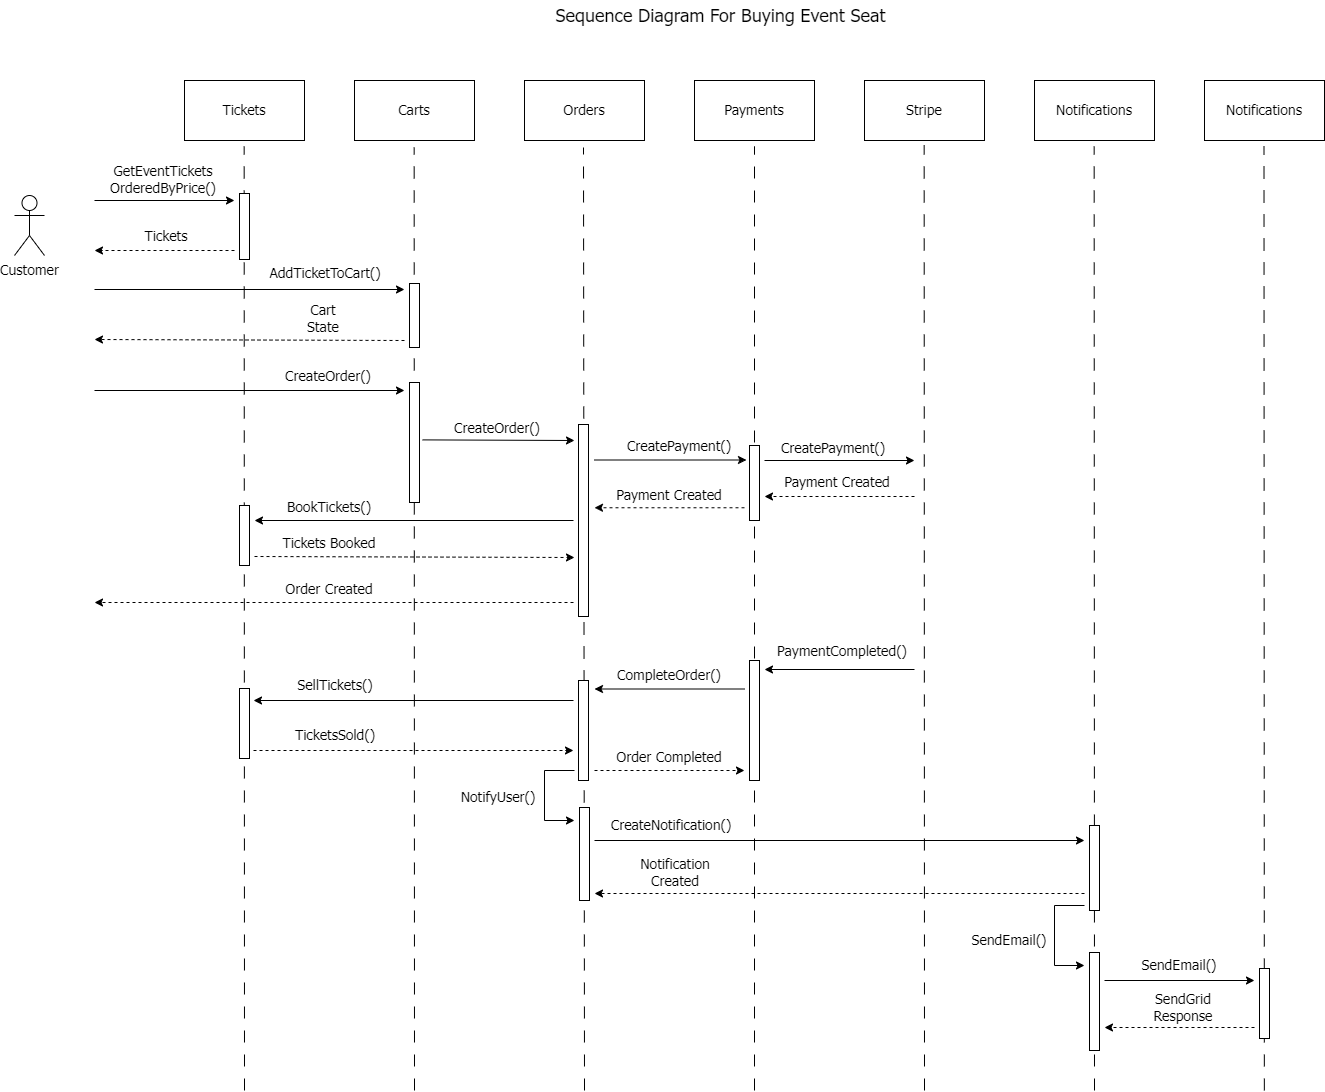

The diagram above was exported from draw.io. Its source (the exported page's mxGraphModel, read from the mxfile embedded in the PNG):
<mxGraphModel dx="2037" dy="746" grid="1" gridSize="10" guides="1" tooltips="1" connect="1" arrows="1" fold="1" page="1" pageScale="1" pageWidth="827" pageHeight="1169" math="0" shadow="0">
  <root>
    <mxCell id="0" />
    <mxCell id="1" parent="0" />
    <mxCell id="QFPROpOecdFp18D14F6w-79" value="" style="endArrow=none;dashed=1;html=1;rounded=0;entryX=0.5;entryY=1;entryDx=0;entryDy=0;dashPattern=12 12;fontFamily=Tahoma;fontSize=14;" edge="1" parent="1">
      <mxGeometry width="50" height="50" relative="1" as="geometry">
        <mxPoint x="1220" y="1120" as="sourcePoint" />
        <mxPoint x="1219.66" y="176" as="targetPoint" />
      </mxGeometry>
    </mxCell>
    <mxCell id="QFPROpOecdFp18D14F6w-1" value="Tickets" style="rounded=0;whiteSpace=wrap;html=1;fontFamily=Tahoma;fontSize=14;" vertex="1" parent="1">
      <mxGeometry x="310" y="110" width="120" height="60" as="geometry" />
    </mxCell>
    <mxCell id="QFPROpOecdFp18D14F6w-2" value="" style="endArrow=none;dashed=1;html=1;rounded=0;entryX=0.5;entryY=1;entryDx=0;entryDy=0;dashPattern=12 12;fontFamily=Tahoma;fontSize=14;" edge="1" parent="1">
      <mxGeometry width="50" height="50" relative="1" as="geometry">
        <mxPoint x="370" y="1120" as="sourcePoint" />
        <mxPoint x="369.66" y="176" as="targetPoint" />
      </mxGeometry>
    </mxCell>
    <mxCell id="QFPROpOecdFp18D14F6w-3" value="" style="rounded=0;whiteSpace=wrap;html=1;direction=south;fontFamily=Tahoma;fontSize=14;" vertex="1" parent="1">
      <mxGeometry x="365" y="223" width="10" height="66" as="geometry" />
    </mxCell>
    <mxCell id="QFPROpOecdFp18D14F6w-5" value="" style="endArrow=classic;html=1;rounded=0;fontFamily=Tahoma;fontSize=14;" edge="1" parent="1">
      <mxGeometry width="50" height="50" relative="1" as="geometry">
        <mxPoint x="220" y="230" as="sourcePoint" />
        <mxPoint x="360" y="230" as="targetPoint" />
      </mxGeometry>
    </mxCell>
    <mxCell id="QFPROpOecdFp18D14F6w-7" value="GetEventTickets&lt;br style=&quot;font-size: 14px;&quot;&gt;OrderedByPrice()" style="text;html=1;strokeColor=none;fillColor=none;align=center;verticalAlign=middle;whiteSpace=wrap;rounded=0;fontFamily=Tahoma;fontSize=14;" vertex="1" parent="1">
      <mxGeometry x="229" y="194" width="120" height="30" as="geometry" />
    </mxCell>
    <mxCell id="QFPROpOecdFp18D14F6w-8" value="" style="endArrow=classic;html=1;rounded=0;dashed=1;fontFamily=Tahoma;fontSize=14;" edge="1" parent="1">
      <mxGeometry width="50" height="50" relative="1" as="geometry">
        <mxPoint x="360" y="280" as="sourcePoint" />
        <mxPoint x="220" y="280" as="targetPoint" />
      </mxGeometry>
    </mxCell>
    <mxCell id="QFPROpOecdFp18D14F6w-9" value="Tickets" style="text;html=1;strokeColor=none;fillColor=none;align=center;verticalAlign=middle;whiteSpace=wrap;rounded=0;fontFamily=Tahoma;fontSize=14;" vertex="1" parent="1">
      <mxGeometry x="247" y="258" width="90" height="15" as="geometry" />
    </mxCell>
    <mxCell id="QFPROpOecdFp18D14F6w-10" value="Customer" style="shape=umlActor;verticalLabelPosition=bottom;verticalAlign=top;html=1;outlineConnect=0;fontFamily=Tahoma;fontSize=14;" vertex="1" parent="1">
      <mxGeometry x="140" y="225" width="30" height="60" as="geometry" />
    </mxCell>
    <mxCell id="QFPROpOecdFp18D14F6w-12" value="" style="endArrow=classic;html=1;rounded=0;fontFamily=Tahoma;fontSize=14;" edge="1" parent="1">
      <mxGeometry width="50" height="50" relative="1" as="geometry">
        <mxPoint x="220" y="319" as="sourcePoint" />
        <mxPoint x="530" y="319" as="targetPoint" />
      </mxGeometry>
    </mxCell>
    <mxCell id="QFPROpOecdFp18D14F6w-13" value="Carts" style="rounded=0;whiteSpace=wrap;html=1;fontFamily=Tahoma;fontSize=14;" vertex="1" parent="1">
      <mxGeometry x="480" y="110" width="120" height="60" as="geometry" />
    </mxCell>
    <mxCell id="QFPROpOecdFp18D14F6w-14" value="" style="endArrow=none;dashed=1;html=1;rounded=0;entryX=0.5;entryY=1;entryDx=0;entryDy=0;dashPattern=12 12;fontFamily=Tahoma;fontSize=14;" edge="1" parent="1">
      <mxGeometry width="50" height="50" relative="1" as="geometry">
        <mxPoint x="540" y="1120" as="sourcePoint" />
        <mxPoint x="539.66" y="177" as="targetPoint" />
      </mxGeometry>
    </mxCell>
    <mxCell id="QFPROpOecdFp18D14F6w-16" value="" style="rounded=0;whiteSpace=wrap;html=1;direction=south;fontFamily=Tahoma;fontSize=14;" vertex="1" parent="1">
      <mxGeometry x="535" y="313" width="10" height="64" as="geometry" />
    </mxCell>
    <mxCell id="QFPROpOecdFp18D14F6w-17" value="AddTicketToCart()" style="text;html=1;strokeColor=none;fillColor=none;align=center;verticalAlign=middle;whiteSpace=wrap;rounded=0;fontFamily=Tahoma;fontSize=14;" vertex="1" parent="1">
      <mxGeometry x="396" y="292" width="110" height="22" as="geometry" />
    </mxCell>
    <mxCell id="QFPROpOecdFp18D14F6w-18" value="" style="endArrow=classic;html=1;rounded=0;dashed=1;fontFamily=Tahoma;fontSize=14;" edge="1" parent="1">
      <mxGeometry width="50" height="50" relative="1" as="geometry">
        <mxPoint x="530" y="370" as="sourcePoint" />
        <mxPoint x="220" y="369" as="targetPoint" />
      </mxGeometry>
    </mxCell>
    <mxCell id="QFPROpOecdFp18D14F6w-19" value="Cart State" style="text;html=1;strokeColor=none;fillColor=none;align=center;verticalAlign=middle;whiteSpace=wrap;rounded=0;fontFamily=Tahoma;fontSize=14;" vertex="1" parent="1">
      <mxGeometry x="419" y="337" width="60" height="22" as="geometry" />
    </mxCell>
    <mxCell id="QFPROpOecdFp18D14F6w-20" value="Orders" style="rounded=0;whiteSpace=wrap;html=1;fontFamily=Tahoma;fontSize=14;" vertex="1" parent="1">
      <mxGeometry x="650" y="110" width="120" height="60" as="geometry" />
    </mxCell>
    <mxCell id="QFPROpOecdFp18D14F6w-21" value="" style="endArrow=none;dashed=1;html=1;rounded=0;entryX=0.5;entryY=1;entryDx=0;entryDy=0;dashPattern=12 12;fontFamily=Tahoma;fontSize=14;" edge="1" parent="1">
      <mxGeometry width="50" height="50" relative="1" as="geometry">
        <mxPoint x="710" y="1120" as="sourcePoint" />
        <mxPoint x="709" y="177" as="targetPoint" />
      </mxGeometry>
    </mxCell>
    <mxCell id="QFPROpOecdFp18D14F6w-22" value="" style="rounded=0;whiteSpace=wrap;html=1;direction=south;fontFamily=Tahoma;fontSize=14;" vertex="1" parent="1">
      <mxGeometry x="535" y="412" width="10" height="120" as="geometry" />
    </mxCell>
    <mxCell id="QFPROpOecdFp18D14F6w-23" value="" style="endArrow=classic;html=1;rounded=0;fontFamily=Tahoma;fontSize=14;" edge="1" parent="1">
      <mxGeometry width="50" height="50" relative="1" as="geometry">
        <mxPoint x="220" y="420" as="sourcePoint" />
        <mxPoint x="530" y="420" as="targetPoint" />
      </mxGeometry>
    </mxCell>
    <mxCell id="QFPROpOecdFp18D14F6w-24" value="CreateOrder()" style="text;html=1;strokeColor=none;fillColor=none;align=center;verticalAlign=middle;whiteSpace=wrap;rounded=0;fontFamily=Tahoma;fontSize=14;" vertex="1" parent="1">
      <mxGeometry x="399" y="395" width="110" height="22" as="geometry" />
    </mxCell>
    <mxCell id="QFPROpOecdFp18D14F6w-25" value="" style="rounded=0;whiteSpace=wrap;html=1;direction=south;fontFamily=Tahoma;fontSize=14;" vertex="1" parent="1">
      <mxGeometry x="704" y="454" width="10" height="192" as="geometry" />
    </mxCell>
    <mxCell id="QFPROpOecdFp18D14F6w-27" value="" style="endArrow=classic;html=1;rounded=0;exitX=0.449;exitY=-0.016;exitDx=0;exitDy=0;exitPerimeter=0;fontFamily=Tahoma;fontSize=14;" edge="1" parent="1">
      <mxGeometry width="50" height="50" relative="1" as="geometry">
        <mxPoint x="548.16" y="469.39" as="sourcePoint" />
        <mxPoint x="700" y="470" as="targetPoint" />
      </mxGeometry>
    </mxCell>
    <mxCell id="QFPROpOecdFp18D14F6w-28" value="CreateOrder()" style="text;html=1;strokeColor=none;fillColor=none;align=center;verticalAlign=middle;whiteSpace=wrap;rounded=0;fontFamily=Tahoma;fontSize=14;" vertex="1" parent="1">
      <mxGeometry x="568" y="447" width="110" height="22" as="geometry" />
    </mxCell>
    <mxCell id="QFPROpOecdFp18D14F6w-29" value="Payments" style="rounded=0;whiteSpace=wrap;html=1;fontFamily=Tahoma;fontSize=14;" vertex="1" parent="1">
      <mxGeometry x="820" y="110" width="120" height="60" as="geometry" />
    </mxCell>
    <mxCell id="QFPROpOecdFp18D14F6w-30" value="" style="endArrow=classic;html=1;rounded=0;dashed=1;fontFamily=Tahoma;fontSize=14;" edge="1" parent="1">
      <mxGeometry width="50" height="50" relative="1" as="geometry">
        <mxPoint x="720" y="800" as="sourcePoint" />
        <mxPoint x="870" y="800" as="targetPoint" />
      </mxGeometry>
    </mxCell>
    <mxCell id="QFPROpOecdFp18D14F6w-32" value="" style="endArrow=none;dashed=1;html=1;rounded=0;entryX=0.5;entryY=1;entryDx=0;entryDy=0;dashPattern=12 12;fontFamily=Tahoma;fontSize=14;" edge="1" parent="1">
      <mxGeometry width="50" height="50" relative="1" as="geometry">
        <mxPoint x="880" y="1120" as="sourcePoint" />
        <mxPoint x="880" y="176" as="targetPoint" />
      </mxGeometry>
    </mxCell>
    <mxCell id="QFPROpOecdFp18D14F6w-33" value="" style="rounded=0;whiteSpace=wrap;html=1;direction=south;fontFamily=Tahoma;fontSize=14;" vertex="1" parent="1">
      <mxGeometry x="875" y="475" width="10" height="75" as="geometry" />
    </mxCell>
    <mxCell id="QFPROpOecdFp18D14F6w-36" value="" style="endArrow=classic;html=1;rounded=0;fontFamily=Tahoma;fontSize=14;" edge="1" parent="1">
      <mxGeometry width="50" height="50" relative="1" as="geometry">
        <mxPoint x="720" y="489.5" as="sourcePoint" />
        <mxPoint x="872" y="489.5" as="targetPoint" />
      </mxGeometry>
    </mxCell>
    <mxCell id="QFPROpOecdFp18D14F6w-37" value="CreatePayment()" style="text;html=1;strokeColor=none;fillColor=none;align=center;verticalAlign=middle;whiteSpace=wrap;rounded=0;fontFamily=Tahoma;fontSize=14;" vertex="1" parent="1">
      <mxGeometry x="750" y="465" width="110" height="22" as="geometry" />
    </mxCell>
    <mxCell id="QFPROpOecdFp18D14F6w-38" value="" style="endArrow=classic;html=1;rounded=0;dashed=1;fontFamily=Tahoma;fontSize=14;" edge="1" parent="1">
      <mxGeometry width="50" height="50" relative="1" as="geometry">
        <mxPoint x="870" y="537.26" as="sourcePoint" />
        <mxPoint x="720" y="537.26" as="targetPoint" />
      </mxGeometry>
    </mxCell>
    <mxCell id="QFPROpOecdFp18D14F6w-39" value="" style="rounded=0;whiteSpace=wrap;html=1;direction=south;fontFamily=Tahoma;fontSize=14;" vertex="1" parent="1">
      <mxGeometry x="704" y="710" width="10" height="100" as="geometry" />
    </mxCell>
    <mxCell id="QFPROpOecdFp18D14F6w-40" value="" style="endArrow=classic;html=1;rounded=0;fontFamily=Tahoma;fontSize=14;" edge="1" parent="1">
      <mxGeometry width="50" height="50" relative="1" as="geometry">
        <mxPoint x="1210" y="935" as="sourcePoint" />
        <mxPoint x="1210" y="995" as="targetPoint" />
        <Array as="points">
          <mxPoint x="1180" y="935" />
          <mxPoint x="1180" y="995" />
        </Array>
      </mxGeometry>
    </mxCell>
    <mxCell id="QFPROpOecdFp18D14F6w-41" value="" style="endArrow=classic;html=1;rounded=0;dashed=1;fontFamily=Tahoma;fontSize=14;" edge="1" parent="1">
      <mxGeometry width="50" height="50" relative="1" as="geometry">
        <mxPoint x="699" y="632" as="sourcePoint" />
        <mxPoint x="220" y="632" as="targetPoint" />
      </mxGeometry>
    </mxCell>
    <mxCell id="QFPROpOecdFp18D14F6w-42" value="Order Created" style="text;html=1;strokeColor=none;fillColor=none;align=center;verticalAlign=middle;whiteSpace=wrap;rounded=0;fontFamily=Tahoma;fontSize=14;" vertex="1" parent="1">
      <mxGeometry x="400" y="608" width="110" height="22" as="geometry" />
    </mxCell>
    <mxCell id="QFPROpOecdFp18D14F6w-43" value="Payment Created" style="text;html=1;strokeColor=none;fillColor=none;align=center;verticalAlign=middle;whiteSpace=wrap;rounded=0;fontFamily=Tahoma;fontSize=14;" vertex="1" parent="1">
      <mxGeometry x="740" y="514" width="110" height="22" as="geometry" />
    </mxCell>
    <mxCell id="QFPROpOecdFp18D14F6w-46" value="" style="rounded=0;whiteSpace=wrap;html=1;direction=south;fontFamily=Tahoma;fontSize=14;" vertex="1" parent="1">
      <mxGeometry x="1215" y="982" width="10" height="98" as="geometry" />
    </mxCell>
    <mxCell id="QFPROpOecdFp18D14F6w-47" value="" style="endArrow=classic;html=1;rounded=0;fontFamily=Tahoma;fontSize=14;" edge="1" parent="1">
      <mxGeometry width="50" height="50" relative="1" as="geometry">
        <mxPoint x="700" y="800" as="sourcePoint" />
        <mxPoint x="700" y="850" as="targetPoint" />
        <Array as="points">
          <mxPoint x="670" y="800" />
          <mxPoint x="670" y="850" />
        </Array>
      </mxGeometry>
    </mxCell>
    <mxCell id="QFPROpOecdFp18D14F6w-48" value="NotifyUser()" style="text;html=1;strokeColor=none;fillColor=none;align=center;verticalAlign=middle;whiteSpace=wrap;rounded=0;fontFamily=Tahoma;fontSize=14;" vertex="1" parent="1">
      <mxGeometry x="569" y="816" width="110" height="22" as="geometry" />
    </mxCell>
    <mxCell id="QFPROpOecdFp18D14F6w-49" value="" style="rounded=0;whiteSpace=wrap;html=1;direction=south;fontFamily=Tahoma;fontSize=14;" vertex="1" parent="1">
      <mxGeometry x="365" y="718" width="10" height="70" as="geometry" />
    </mxCell>
    <mxCell id="QFPROpOecdFp18D14F6w-50" value="" style="endArrow=classic;html=1;rounded=0;fontFamily=Tahoma;fontSize=14;" edge="1" parent="1">
      <mxGeometry width="50" height="50" relative="1" as="geometry">
        <mxPoint x="699" y="730" as="sourcePoint" />
        <mxPoint x="379" y="730" as="targetPoint" />
      </mxGeometry>
    </mxCell>
    <mxCell id="QFPROpOecdFp18D14F6w-51" value="SellTickets()" style="text;html=1;strokeColor=none;fillColor=none;align=center;verticalAlign=middle;whiteSpace=wrap;rounded=0;fontFamily=Tahoma;fontSize=14;" vertex="1" parent="1">
      <mxGeometry x="406" y="704" width="110" height="22" as="geometry" />
    </mxCell>
    <mxCell id="QFPROpOecdFp18D14F6w-52" value="" style="endArrow=classic;html=1;rounded=0;dashed=1;fontFamily=Tahoma;fontSize=14;" edge="1" parent="1">
      <mxGeometry width="50" height="50" relative="1" as="geometry">
        <mxPoint x="379" y="780" as="sourcePoint" />
        <mxPoint x="699" y="780" as="targetPoint" />
      </mxGeometry>
    </mxCell>
    <mxCell id="QFPROpOecdFp18D14F6w-53" value="TicketsSold()" style="text;html=1;strokeColor=none;fillColor=none;align=center;verticalAlign=middle;whiteSpace=wrap;rounded=0;fontFamily=Tahoma;fontSize=14;" vertex="1" parent="1">
      <mxGeometry x="406" y="757" width="110" height="16" as="geometry" />
    </mxCell>
    <mxCell id="QFPROpOecdFp18D14F6w-56" value="" style="rounded=0;whiteSpace=wrap;html=1;direction=south;fontFamily=Tahoma;fontSize=14;" vertex="1" parent="1">
      <mxGeometry x="875" y="690" width="10" height="120" as="geometry" />
    </mxCell>
    <mxCell id="QFPROpOecdFp18D14F6w-58" value="" style="endArrow=classic;html=1;rounded=0;fontFamily=Tahoma;fontSize=14;" edge="1" parent="1">
      <mxGeometry width="50" height="50" relative="1" as="geometry">
        <mxPoint x="699" y="550" as="sourcePoint" />
        <mxPoint x="380" y="550" as="targetPoint" />
      </mxGeometry>
    </mxCell>
    <mxCell id="QFPROpOecdFp18D14F6w-59" value="" style="rounded=0;whiteSpace=wrap;html=1;direction=south;fontFamily=Tahoma;fontSize=14;" vertex="1" parent="1">
      <mxGeometry x="365" y="535" width="10" height="60" as="geometry" />
    </mxCell>
    <mxCell id="QFPROpOecdFp18D14F6w-60" value="BookTickets()" style="text;html=1;strokeColor=none;fillColor=none;align=center;verticalAlign=middle;whiteSpace=wrap;rounded=0;fontFamily=Tahoma;fontSize=14;" vertex="1" parent="1">
      <mxGeometry x="400" y="525.5" width="110" height="22" as="geometry" />
    </mxCell>
    <mxCell id="QFPROpOecdFp18D14F6w-61" value="" style="endArrow=classic;html=1;rounded=0;dashed=1;fontFamily=Tahoma;fontSize=14;" edge="1" parent="1">
      <mxGeometry width="50" height="50" relative="1" as="geometry">
        <mxPoint x="380" y="586" as="sourcePoint" />
        <mxPoint x="700" y="587" as="targetPoint" />
      </mxGeometry>
    </mxCell>
    <mxCell id="QFPROpOecdFp18D14F6w-62" value="Tickets Booked" style="text;html=1;strokeColor=none;fillColor=none;align=center;verticalAlign=middle;whiteSpace=wrap;rounded=0;fontFamily=Tahoma;fontSize=14;" vertex="1" parent="1">
      <mxGeometry x="400" y="562" width="110" height="22" as="geometry" />
    </mxCell>
    <mxCell id="QFPROpOecdFp18D14F6w-64" value="" style="endArrow=classic;html=1;rounded=0;fontFamily=Tahoma;fontSize=14;" edge="1" parent="1">
      <mxGeometry width="50" height="50" relative="1" as="geometry">
        <mxPoint x="1040" y="699" as="sourcePoint" />
        <mxPoint x="890" y="699" as="targetPoint" />
      </mxGeometry>
    </mxCell>
    <mxCell id="QFPROpOecdFp18D14F6w-66" value="PaymentCompleted()" style="text;html=1;strokeColor=none;fillColor=none;align=center;verticalAlign=middle;whiteSpace=wrap;rounded=0;fontFamily=Tahoma;fontSize=14;" vertex="1" parent="1">
      <mxGeometry x="913" y="670.5" width="110" height="22" as="geometry" />
    </mxCell>
    <mxCell id="QFPROpOecdFp18D14F6w-67" value="" style="endArrow=classic;html=1;rounded=0;fontFamily=Tahoma;fontSize=14;" edge="1" parent="1">
      <mxGeometry width="50" height="50" relative="1" as="geometry">
        <mxPoint x="870" y="718.5" as="sourcePoint" />
        <mxPoint x="720" y="718.5" as="targetPoint" />
      </mxGeometry>
    </mxCell>
    <mxCell id="QFPROpOecdFp18D14F6w-68" value="CompleteOrder()" style="text;html=1;strokeColor=none;fillColor=none;align=center;verticalAlign=middle;whiteSpace=wrap;rounded=0;fontFamily=Tahoma;fontSize=14;" vertex="1" parent="1">
      <mxGeometry x="740" y="693.5" width="110" height="22" as="geometry" />
    </mxCell>
    <mxCell id="QFPROpOecdFp18D14F6w-69" value="Order Completed" style="text;html=1;strokeColor=none;fillColor=none;align=center;verticalAlign=middle;whiteSpace=wrap;rounded=0;fontFamily=Tahoma;fontSize=14;" vertex="1" parent="1">
      <mxGeometry x="740" y="779" width="110" height="16" as="geometry" />
    </mxCell>
    <mxCell id="QFPROpOecdFp18D14F6w-71" value="" style="endArrow=classic;html=1;rounded=0;fontFamily=Tahoma;fontSize=14;" edge="1" parent="1">
      <mxGeometry width="50" height="50" relative="1" as="geometry">
        <mxPoint x="890" y="490" as="sourcePoint" />
        <mxPoint x="1040" y="490" as="targetPoint" />
      </mxGeometry>
    </mxCell>
    <mxCell id="QFPROpOecdFp18D14F6w-72" value="" style="endArrow=classic;html=1;rounded=0;dashed=1;fontFamily=Tahoma;fontSize=14;" edge="1" parent="1">
      <mxGeometry width="50" height="50" relative="1" as="geometry">
        <mxPoint x="1040" y="526" as="sourcePoint" />
        <mxPoint x="890" y="526" as="targetPoint" />
      </mxGeometry>
    </mxCell>
    <mxCell id="QFPROpOecdFp18D14F6w-73" value="Payment Created" style="text;html=1;strokeColor=none;fillColor=none;align=center;verticalAlign=middle;whiteSpace=wrap;rounded=0;fontFamily=Tahoma;fontSize=14;" vertex="1" parent="1">
      <mxGeometry x="908" y="501" width="110" height="22" as="geometry" />
    </mxCell>
    <mxCell id="QFPROpOecdFp18D14F6w-74" value="CreatePayment()" style="text;html=1;strokeColor=none;fillColor=none;align=center;verticalAlign=middle;whiteSpace=wrap;rounded=0;fontFamily=Tahoma;fontSize=14;" vertex="1" parent="1">
      <mxGeometry x="904" y="467" width="110" height="22" as="geometry" />
    </mxCell>
    <mxCell id="QFPROpOecdFp18D14F6w-75" value="" style="rounded=0;whiteSpace=wrap;html=1;direction=south;fontFamily=Tahoma;fontSize=14;" vertex="1" parent="1">
      <mxGeometry x="705" y="837" width="10" height="93" as="geometry" />
    </mxCell>
    <mxCell id="QFPROpOecdFp18D14F6w-76" value="Stripe" style="rounded=0;whiteSpace=wrap;html=1;fontFamily=Tahoma;fontSize=14;" vertex="1" parent="1">
      <mxGeometry x="990" y="110" width="120" height="60" as="geometry" />
    </mxCell>
    <mxCell id="QFPROpOecdFp18D14F6w-77" value="" style="endArrow=none;dashed=1;html=1;rounded=0;entryX=0.5;entryY=1;entryDx=0;entryDy=0;dashPattern=12 12;fontFamily=Tahoma;fontSize=14;" edge="1" parent="1">
      <mxGeometry width="50" height="50" relative="1" as="geometry">
        <mxPoint x="1050" y="1120" as="sourcePoint" />
        <mxPoint x="1049.66" y="174.5" as="targetPoint" />
      </mxGeometry>
    </mxCell>
    <mxCell id="QFPROpOecdFp18D14F6w-78" value="Notifications" style="rounded=0;whiteSpace=wrap;html=1;fontFamily=Tahoma;fontSize=14;" vertex="1" parent="1">
      <mxGeometry x="1160" y="110" width="120" height="60" as="geometry" />
    </mxCell>
    <mxCell id="QFPROpOecdFp18D14F6w-80" value="" style="endArrow=classic;html=1;rounded=0;fontFamily=Tahoma;fontSize=14;" edge="1" parent="1">
      <mxGeometry width="50" height="50" relative="1" as="geometry">
        <mxPoint x="720" y="870" as="sourcePoint" />
        <mxPoint x="1210" y="870" as="targetPoint" />
      </mxGeometry>
    </mxCell>
    <mxCell id="QFPROpOecdFp18D14F6w-81" value="CreateNotification()" style="text;html=1;strokeColor=none;fillColor=none;align=center;verticalAlign=middle;whiteSpace=wrap;rounded=0;fontFamily=Tahoma;fontSize=14;" vertex="1" parent="1">
      <mxGeometry x="742" y="844" width="110" height="22" as="geometry" />
    </mxCell>
    <mxCell id="QFPROpOecdFp18D14F6w-82" value="" style="rounded=0;whiteSpace=wrap;html=1;direction=south;fontFamily=Tahoma;fontSize=14;" vertex="1" parent="1">
      <mxGeometry x="1215" y="855" width="10" height="85" as="geometry" />
    </mxCell>
    <mxCell id="QFPROpOecdFp18D14F6w-84" value="" style="endArrow=classic;html=1;rounded=0;dashed=1;fontFamily=Tahoma;fontSize=14;" edge="1" parent="1">
      <mxGeometry width="50" height="50" relative="1" as="geometry">
        <mxPoint x="1210" y="923" as="sourcePoint" />
        <mxPoint x="720" y="923" as="targetPoint" />
      </mxGeometry>
    </mxCell>
    <mxCell id="QFPROpOecdFp18D14F6w-86" value="Notification Created" style="text;html=1;strokeColor=none;fillColor=none;align=center;verticalAlign=middle;whiteSpace=wrap;rounded=0;fontFamily=Tahoma;fontSize=14;" vertex="1" parent="1">
      <mxGeometry x="746" y="894" width="110" height="16" as="geometry" />
    </mxCell>
    <mxCell id="QFPROpOecdFp18D14F6w-87" value="SendEmail()" style="text;html=1;strokeColor=none;fillColor=none;align=center;verticalAlign=middle;whiteSpace=wrap;rounded=0;fontFamily=Tahoma;fontSize=14;" vertex="1" parent="1">
      <mxGeometry x="1080" y="958.5" width="110" height="22" as="geometry" />
    </mxCell>
    <mxCell id="QFPROpOecdFp18D14F6w-88" value="Notifications" style="rounded=0;whiteSpace=wrap;html=1;fontFamily=Tahoma;fontSize=14;" vertex="1" parent="1">
      <mxGeometry x="1330" y="110" width="120" height="60" as="geometry" />
    </mxCell>
    <mxCell id="QFPROpOecdFp18D14F6w-89" value="" style="endArrow=none;dashed=1;html=1;rounded=0;entryX=0.5;entryY=1;entryDx=0;entryDy=0;dashPattern=12 12;fontFamily=Tahoma;fontSize=14;" edge="1" parent="1">
      <mxGeometry width="50" height="50" relative="1" as="geometry">
        <mxPoint x="1389.84" y="1120" as="sourcePoint" />
        <mxPoint x="1389.5" y="176" as="targetPoint" />
      </mxGeometry>
    </mxCell>
    <mxCell id="QFPROpOecdFp18D14F6w-90" value="" style="endArrow=classic;html=1;rounded=0;fontFamily=Tahoma;fontSize=14;" edge="1" parent="1">
      <mxGeometry width="50" height="50" relative="1" as="geometry">
        <mxPoint x="1230" y="1010" as="sourcePoint" />
        <mxPoint x="1380" y="1010" as="targetPoint" />
      </mxGeometry>
    </mxCell>
    <mxCell id="QFPROpOecdFp18D14F6w-91" value="SendEmail()" style="text;html=1;strokeColor=none;fillColor=none;align=center;verticalAlign=middle;whiteSpace=wrap;rounded=0;fontFamily=Tahoma;fontSize=14;" vertex="1" parent="1">
      <mxGeometry x="1250" y="984" width="110" height="22" as="geometry" />
    </mxCell>
    <mxCell id="QFPROpOecdFp18D14F6w-92" value="" style="endArrow=classic;html=1;rounded=0;dashed=1;fontFamily=Tahoma;fontSize=14;" edge="1" parent="1">
      <mxGeometry width="50" height="50" relative="1" as="geometry">
        <mxPoint x="1380" y="1057" as="sourcePoint" />
        <mxPoint x="1230" y="1057" as="targetPoint" />
      </mxGeometry>
    </mxCell>
    <mxCell id="QFPROpOecdFp18D14F6w-93" value="SendGrid Response" style="text;html=1;strokeColor=none;fillColor=none;align=center;verticalAlign=middle;whiteSpace=wrap;rounded=0;fontFamily=Tahoma;fontSize=14;" vertex="1" parent="1">
      <mxGeometry x="1254" y="1026" width="110" height="22" as="geometry" />
    </mxCell>
    <mxCell id="QFPROpOecdFp18D14F6w-94" value="" style="rounded=0;whiteSpace=wrap;html=1;direction=south;fontFamily=Tahoma;fontSize=14;" vertex="1" parent="1">
      <mxGeometry x="1385" y="998" width="10" height="70" as="geometry" />
    </mxCell>
    <mxCell id="QFPROpOecdFp18D14F6w-95" value="Sequence Diagram For Buying Event Seat" style="text;html=1;strokeColor=none;fillColor=none;align=center;verticalAlign=middle;whiteSpace=wrap;rounded=0;fontSize=18;fontFamily=Tahoma;" vertex="1" parent="1">
      <mxGeometry x="660" y="30" width="373" height="30" as="geometry" />
    </mxCell>
  </root>
</mxGraphModel>